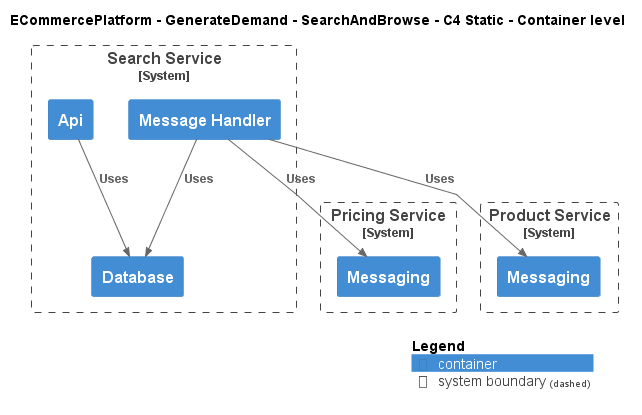

The diagram above was rendered by PlantUML. Its source (embedded in the PNG):
@startuml
!include ..\..\..\.c4s\C4_Container.puml

AddElementTag("c4interflow:lifecycle:new", $bgColor=green, $fontColor=#ffffff, $borderColor=green, $shadowing="False")
AddElementTag("c4interflow:lifecycle:changed", $bgColor=orange, $fontColor=#ffffff, $borderColor=orange, $shadowing="False")
AddElementTag("c4interflow:lifecycle:removed", $bgColor=red, $fontColor=#ffffff, $borderColor=red, $shadowing="False")

AddRelTag("c4interflow:lifecycle:new", $textColor=green, $lineColor=green)
AddRelTag("c4interflow:lifecycle:changed", $textColor=orange, $lineColor=orange)
AddRelTag("c4interflow:lifecycle:removed", $textColor=red, $lineColor=red)

SHOW_PERSON_PORTRAIT()
LAYOUT_TOP_DOWN()

skinparam linetype polyline

title ECommercePlatform - GenerateDemand - SearchAndBrowse - C4 Static - Container level


System_Boundary(ECommercePlatform.GenerateDemand.SearchAndBrowse.SoftwareSystems.SearchService, "Search Service") {
    Container(ECommercePlatform.GenerateDemand.SearchAndBrowse.SoftwareSystems.SearchService.Containers.Api, "Api", "", "")
    Container(ECommercePlatform.GenerateDemand.SearchAndBrowse.SoftwareSystems.SearchService.Containers.Database, "Database", "", "")
    Container(ECommercePlatform.GenerateDemand.SearchAndBrowse.SoftwareSystems.SearchService.Containers.MessageHandler, "Message Handler", "", "")
}

System_Boundary(ECommercePlatform.CreateProduct.PriceManagement.SoftwareSystems.PricingService, "Pricing Service") {
    Container(ECommercePlatform.CreateProduct.PriceManagement.SoftwareSystems.PricingService.Containers.Messaging, "Messaging", "", "")
}

System_Boundary(ECommercePlatform.CreateProduct.ProductInformationManagement.SoftwareSystems.ProductService, "Product Service") {
    Container(ECommercePlatform.CreateProduct.ProductInformationManagement.SoftwareSystems.ProductService.Containers.Messaging, "Messaging", "", "")
}

Rel(ECommercePlatform.GenerateDemand.SearchAndBrowse.SoftwareSystems.SearchService.Containers.Api, ECommercePlatform.GenerateDemand.SearchAndBrowse.SoftwareSystems.SearchService.Containers.Database, "Uses")
Rel(ECommercePlatform.GenerateDemand.SearchAndBrowse.SoftwareSystems.SearchService.Containers.MessageHandler, ECommercePlatform.CreateProduct.PriceManagement.SoftwareSystems.PricingService.Containers.Messaging, "Uses")
Rel(ECommercePlatform.GenerateDemand.SearchAndBrowse.SoftwareSystems.SearchService.Containers.MessageHandler, ECommercePlatform.GenerateDemand.SearchAndBrowse.SoftwareSystems.SearchService.Containers.Database, "Uses")
Rel(ECommercePlatform.GenerateDemand.SearchAndBrowse.SoftwareSystems.SearchService.Containers.MessageHandler, ECommercePlatform.CreateProduct.ProductInformationManagement.SoftwareSystems.ProductService.Containers.Messaging, "Uses")


SHOW_LEGEND()
@enduml